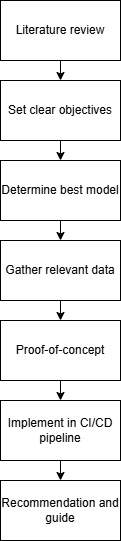

The diagram above was exported from draw.io. Its source (the exported page's mxGraphModel, read from the mxfile embedded in the PNG):
<mxGraphModel dx="1687" dy="908" grid="1" gridSize="10" guides="1" tooltips="1" connect="1" arrows="1" fold="1" page="1" pageScale="1" pageWidth="200" pageHeight="600" math="0" shadow="0">
  <root>
    <mxCell id="0" />
    <mxCell id="1" parent="0" />
    <mxCell id="AJ3AYcuIctopIB-0svCC-1" value="Literature review" style="rounded=0;whiteSpace=wrap;html=1;" vertex="1" parent="1">
      <mxGeometry x="40" y="30" width="120" height="60" as="geometry" />
    </mxCell>
    <mxCell id="AJ3AYcuIctopIB-0svCC-2" value="Set clear objectives" style="rounded=0;whiteSpace=wrap;html=1;" vertex="1" parent="1">
      <mxGeometry x="40" y="110" width="120" height="60" as="geometry" />
    </mxCell>
    <mxCell id="AJ3AYcuIctopIB-0svCC-3" value="Determine best model" style="rounded=0;whiteSpace=wrap;html=1;" vertex="1" parent="1">
      <mxGeometry x="40" y="190" width="120" height="60" as="geometry" />
    </mxCell>
    <mxCell id="AJ3AYcuIctopIB-0svCC-4" value="Gather relevant data" style="rounded=0;whiteSpace=wrap;html=1;" vertex="1" parent="1">
      <mxGeometry x="40" y="270" width="120" height="60" as="geometry" />
    </mxCell>
    <mxCell id="AJ3AYcuIctopIB-0svCC-5" value="Proof-of-concept" style="rounded=0;whiteSpace=wrap;html=1;" vertex="1" parent="1">
      <mxGeometry x="40" y="350" width="120" height="60" as="geometry" />
    </mxCell>
    <mxCell id="AJ3AYcuIctopIB-0svCC-6" value="Implement in CI/CD pipeline" style="rounded=0;whiteSpace=wrap;html=1;" vertex="1" parent="1">
      <mxGeometry x="40" y="430" width="120" height="60" as="geometry" />
    </mxCell>
    <mxCell id="AJ3AYcuIctopIB-0svCC-7" value="Recommendation and guide" style="rounded=0;whiteSpace=wrap;html=1;" vertex="1" parent="1">
      <mxGeometry x="40" y="510" width="120" height="60" as="geometry" />
    </mxCell>
    <mxCell id="AJ3AYcuIctopIB-0svCC-8" value="" style="endArrow=classic;html=1;rounded=0;" edge="1" parent="1" source="AJ3AYcuIctopIB-0svCC-1" target="AJ3AYcuIctopIB-0svCC-2">
      <mxGeometry width="50" height="50" relative="1" as="geometry">
        <mxPoint x="40" y="510" as="sourcePoint" />
        <mxPoint x="90" y="460" as="targetPoint" />
      </mxGeometry>
    </mxCell>
    <mxCell id="AJ3AYcuIctopIB-0svCC-9" value="" style="endArrow=classic;html=1;rounded=0;" edge="1" parent="1" source="AJ3AYcuIctopIB-0svCC-2" target="AJ3AYcuIctopIB-0svCC-3">
      <mxGeometry width="50" height="50" relative="1" as="geometry">
        <mxPoint x="40" y="340" as="sourcePoint" />
        <mxPoint x="90" y="290" as="targetPoint" />
      </mxGeometry>
    </mxCell>
    <mxCell id="AJ3AYcuIctopIB-0svCC-10" value="" style="endArrow=classic;html=1;rounded=0;" edge="1" parent="1" source="AJ3AYcuIctopIB-0svCC-3" target="AJ3AYcuIctopIB-0svCC-4">
      <mxGeometry width="50" height="50" relative="1" as="geometry">
        <mxPoint x="40" y="510" as="sourcePoint" />
        <mxPoint x="90" y="460" as="targetPoint" />
      </mxGeometry>
    </mxCell>
    <mxCell id="AJ3AYcuIctopIB-0svCC-11" value="" style="endArrow=classic;html=1;rounded=0;" edge="1" parent="1" source="AJ3AYcuIctopIB-0svCC-4" target="AJ3AYcuIctopIB-0svCC-5">
      <mxGeometry width="50" height="50" relative="1" as="geometry">
        <mxPoint x="40" y="510" as="sourcePoint" />
        <mxPoint x="90" y="460" as="targetPoint" />
      </mxGeometry>
    </mxCell>
    <mxCell id="AJ3AYcuIctopIB-0svCC-12" value="" style="endArrow=classic;html=1;rounded=0;" edge="1" parent="1" source="AJ3AYcuIctopIB-0svCC-5" target="AJ3AYcuIctopIB-0svCC-6">
      <mxGeometry width="50" height="50" relative="1" as="geometry">
        <mxPoint x="40" y="510" as="sourcePoint" />
        <mxPoint x="90" y="460" as="targetPoint" />
      </mxGeometry>
    </mxCell>
    <mxCell id="AJ3AYcuIctopIB-0svCC-13" value="" style="endArrow=classic;html=1;rounded=0;" edge="1" parent="1" source="AJ3AYcuIctopIB-0svCC-6" target="AJ3AYcuIctopIB-0svCC-7">
      <mxGeometry width="50" height="50" relative="1" as="geometry">
        <mxPoint x="40" y="510" as="sourcePoint" />
        <mxPoint x="90" y="460" as="targetPoint" />
      </mxGeometry>
    </mxCell>
  </root>
</mxGraphModel>